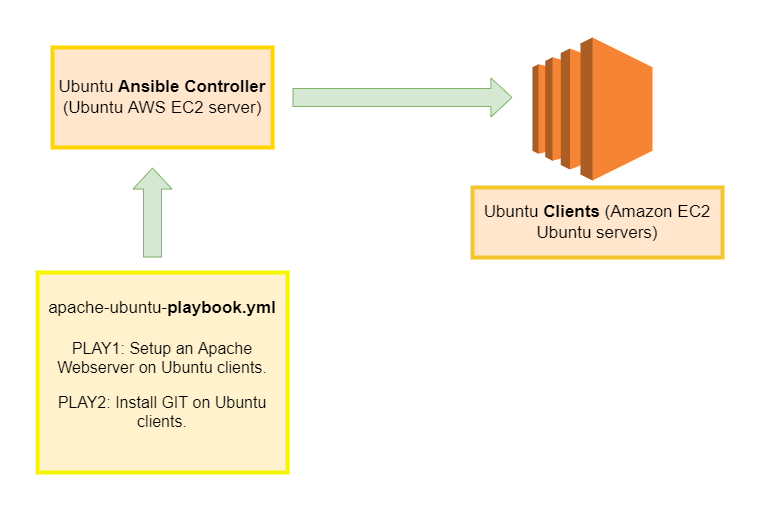

The diagram above was exported from draw.io. Its source (the exported page's mxGraphModel, read from the mxfile embedded in the PNG):
<mxGraphModel dx="1213" dy="677" grid="1" gridSize="10" guides="1" tooltips="1" connect="1" arrows="1" fold="1" page="1" pageScale="1" pageWidth="1100" pageHeight="850" math="0" shadow="0">
  <root>
    <mxCell id="0" />
    <mxCell id="1" parent="0" />
    <mxCell id="GfatXo2y9d9_NoK14LOj-1" value="&lt;font style=&quot;font-size: 17px&quot;&gt;Ubuntu &lt;b&gt;Ansible Controller&lt;/b&gt; (Ubuntu AWS EC2 server)&lt;/font&gt;" style="text;html=1;strokeColor=#FFD500;fillColor=#ffe6cc;align=center;verticalAlign=middle;whiteSpace=wrap;rounded=0;strokeWidth=4;" vertex="1" parent="1">
      <mxGeometry x="80" y="100" width="220" height="100" as="geometry" />
    </mxCell>
    <mxCell id="GfatXo2y9d9_NoK14LOj-2" value="&lt;span style=&quot;text-align: left&quot;&gt;&lt;font style=&quot;font-size: 17px&quot;&gt;apache-ubuntu-&lt;b&gt;playbook.yml&lt;/b&gt;&lt;br&gt;&lt;br&gt;&lt;/font&gt;&lt;/span&gt;&lt;p dir=&quot;auto&quot; style=&quot;box-sizing: border-box ; margin-top: 0px ; margin-bottom: 16px ; font-family: , &amp;#34;blinkmacsystemfont&amp;#34; , &amp;#34;segoe ui&amp;#34; , &amp;#34;helvetica&amp;#34; , &amp;#34;arial&amp;#34; , sans-serif , &amp;#34;apple color emoji&amp;#34; , &amp;#34;segoe ui emoji&amp;#34; ; font-size: 16px&quot;&gt;PLAY1: Setup an Apache Webserver on Ubuntu clients.&lt;/p&gt;&lt;p dir=&quot;auto&quot; style=&quot;box-sizing: border-box ; margin-top: 0px ; margin-bottom: 16px ; font-family: , &amp;#34;blinkmacsystemfont&amp;#34; , &amp;#34;segoe ui&amp;#34; , &amp;#34;helvetica&amp;#34; , &amp;#34;arial&amp;#34; , sans-serif , &amp;#34;apple color emoji&amp;#34; , &amp;#34;segoe ui emoji&amp;#34; ; font-size: 16px&quot;&gt;PLAY2: Install GIT on Ubuntu clients.&lt;/p&gt;" style="text;html=1;strokeColor=#F5F500;fillColor=#fff2cc;align=center;verticalAlign=middle;whiteSpace=wrap;rounded=0;strokeWidth=4;" vertex="1" parent="1">
      <mxGeometry x="65" y="325" width="250" height="200" as="geometry" />
    </mxCell>
    <mxCell id="GfatXo2y9d9_NoK14LOj-4" value="" style="shape=flexArrow;endArrow=classic;html=1;rounded=0;fontSize=17;fontColor=#000000;width=18;endSize=6.7;fillColor=#d5e8d4;strokeColor=#82b366;" edge="1" parent="1">
      <mxGeometry width="50" height="50" relative="1" as="geometry">
        <mxPoint x="180" y="310" as="sourcePoint" />
        <mxPoint x="180" y="220" as="targetPoint" />
      </mxGeometry>
    </mxCell>
    <mxCell id="GfatXo2y9d9_NoK14LOj-7" value="" style="outlineConnect=0;dashed=0;verticalLabelPosition=bottom;verticalAlign=top;align=center;html=1;shape=mxgraph.aws3.ec2;fillColor=#F58534;gradientColor=none;labelBackgroundColor=none;fontSize=17;fontColor=#000000;strokeColor=#FFD500;strokeWidth=4;" vertex="1" parent="1">
      <mxGeometry x="560" y="90" width="120" height="143" as="geometry" />
    </mxCell>
    <mxCell id="GfatXo2y9d9_NoK14LOj-8" value="Ubuntu &lt;b&gt;Clients &lt;/b&gt;(Amazon EC2 Ubuntu servers)" style="text;html=1;strokeColor=#F5C62C;fillColor=#ffe6cc;align=center;verticalAlign=middle;whiteSpace=wrap;rounded=0;labelBackgroundColor=none;fontSize=17;strokeWidth=4;" vertex="1" parent="1">
      <mxGeometry x="500" y="240" width="250" height="70" as="geometry" />
    </mxCell>
    <mxCell id="GfatXo2y9d9_NoK14LOj-9" value="" style="shape=flexArrow;endArrow=classic;html=1;rounded=0;fontSize=17;fontColor=#000000;width=18;endSize=6.7;fillColor=#d5e8d4;strokeColor=#82b366;" edge="1" parent="1">
      <mxGeometry width="50" height="50" relative="1" as="geometry">
        <mxPoint x="320" y="150" as="sourcePoint" />
        <mxPoint x="540" y="150" as="targetPoint" />
      </mxGeometry>
    </mxCell>
  </root>
</mxGraphModel>